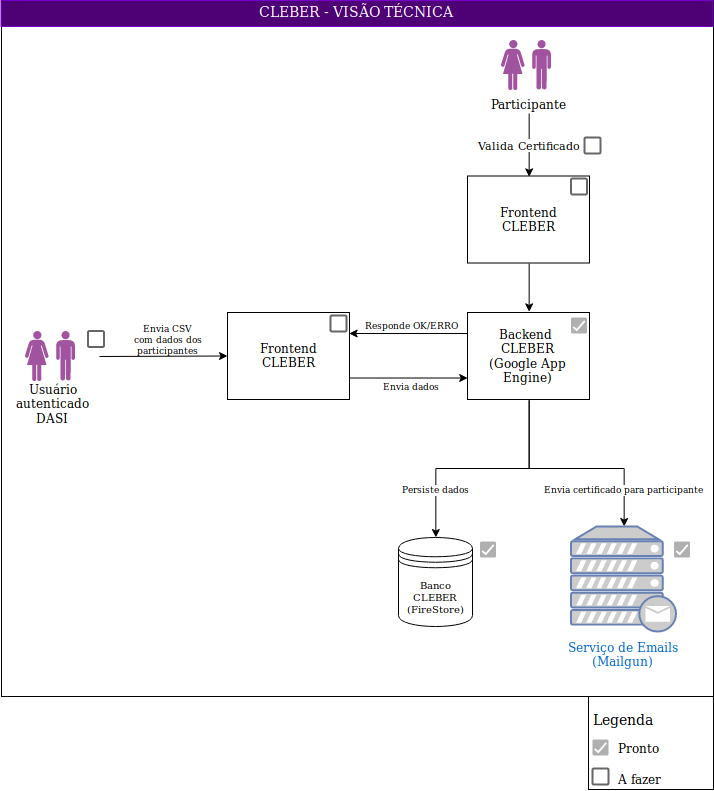

The diagram above was exported from draw.io. Its source (the exported page's mxGraphModel, read from the mxfile embedded in the PNG):
<mxGraphModel dx="2312" dy="1290" grid="0" gridSize="10" guides="1" tooltips="1" connect="1" arrows="1" fold="1" page="0" pageScale="1" pageWidth="850" pageHeight="1100" math="0" shadow="0">
  <root>
    <mxCell id="0" />
    <mxCell id="1" parent="0" />
    <mxCell id="2" value="" style="rounded=0;whiteSpace=wrap;html=1;glass=0;comic=0;fontSize=12;align=left;" vertex="1" parent="1">
      <mxGeometry x="42" y="107" width="712" height="696" as="geometry" />
    </mxCell>
    <mxCell id="3" value="" style="verticalLabelPosition=bottom;html=1;fillColor=#A153A0;verticalAlign=top;align=center;pointerEvents=1;shape=mxgraph.cisco_safe.design.actor_1;" vertex="1" parent="1">
      <mxGeometry x="65.5" y="437.5" width="23.5" height="50" as="geometry" />
    </mxCell>
    <mxCell id="4" value="" style="verticalLabelPosition=bottom;html=1;fillColor=#A153A0;verticalAlign=top;align=center;pointerEvents=1;shape=mxgraph.cisco_safe.design.actor_2;" vertex="1" parent="1">
      <mxGeometry x="96.5" y="437.5" width="19" height="50" as="geometry" />
    </mxCell>
    <mxCell id="5" value="Usuário autenticado DASI&lt;br&gt;" style="text;html=1;strokeColor=none;fillColor=none;align=center;verticalAlign=middle;whiteSpace=wrap;rounded=0;" vertex="1" parent="1">
      <mxGeometry x="41.5" y="499.5" width="103" height="20" as="geometry" />
    </mxCell>
    <mxCell id="6" value="" style="dashed=0;labelPosition=right;align=left;shape=mxgraph.gmdl.checkbox;strokeColor=#666666;fillColor=none;strokeWidth=2;aspect=fixed;glass=0;comic=0;" vertex="1" parent="1">
      <mxGeometry x="128.5" y="437.5" width="16" height="16" as="geometry" />
    </mxCell>
    <mxCell id="7" style="edgeStyle=orthogonalEdgeStyle;rounded=0;orthogonalLoop=1;jettySize=auto;html=1;entryX=0;entryY=0.5;entryDx=0;entryDy=0;fontSize=14;" edge="1" parent="1">
      <mxGeometry relative="1" as="geometry">
        <mxPoint x="390" y="484.52380952380963" as="sourcePoint" />
        <mxPoint x="508.2380952380954" y="484.52380952380963" as="targetPoint" />
      </mxGeometry>
    </mxCell>
    <mxCell id="8" value="&lt;div style=&quot;text-align: center; font-size: 12px;&quot;&gt;&lt;span style=&quot;font-size: 12px;&quot;&gt;Frontend&lt;/span&gt;&lt;/div&gt;&lt;div style=&quot;text-align: center; font-size: 12px;&quot;&gt;&lt;span style=&quot;font-size: 12px;&quot;&gt;CLEBER&lt;/span&gt;&lt;/div&gt;" style="rounded=0;whiteSpace=wrap;html=1;glass=0;comic=0;align=center;fontSize=12;" vertex="1" parent="1">
      <mxGeometry x="268" y="419" width="122" height="87" as="geometry" />
    </mxCell>
    <mxCell id="9" value="" style="endArrow=classic;html=1;fontSize=15;entryX=0;entryY=0.5;entryDx=0;entryDy=0;" edge="1" target="8" parent="1">
      <mxGeometry width="50" height="50" relative="1" as="geometry">
        <mxPoint x="140" y="463" as="sourcePoint" />
        <mxPoint x="214" y="435" as="targetPoint" />
      </mxGeometry>
    </mxCell>
    <mxCell id="10" value="&lt;font style=&quot;font-size: 9px;&quot;&gt;Envia CSV&lt;br style=&quot;font-size: 9px;&quot;&gt;com dados dos participantes&lt;br style=&quot;font-size: 9px;&quot;&gt;&lt;/font&gt;" style="text;html=1;strokeColor=none;fillColor=none;align=center;verticalAlign=middle;whiteSpace=wrap;rounded=0;glass=0;comic=0;fontSize=9;" vertex="1" parent="1">
      <mxGeometry x="170.5" y="435.5" width="75" height="20" as="geometry" />
    </mxCell>
    <mxCell id="11" value="" style="dashed=0;labelPosition=right;align=left;shape=mxgraph.gmdl.checkbox;strokeColor=#666666;fillColor=none;strokeWidth=2;aspect=fixed;glass=0;comic=0;" vertex="1" parent="1">
      <mxGeometry x="371" y="422" width="16" height="16" as="geometry" />
    </mxCell>
    <mxCell id="12" style="edgeStyle=orthogonalEdgeStyle;rounded=0;orthogonalLoop=1;jettySize=auto;html=1;exitX=0;exitY=0.25;exitDx=0;exitDy=0;entryX=1;entryY=0.25;entryDx=0;entryDy=0;fontSize=9;" edge="1" source="15" target="8" parent="1">
      <mxGeometry relative="1" as="geometry" />
    </mxCell>
    <mxCell id="13" value="Persiste dados" style="edgeStyle=orthogonalEdgeStyle;rounded=0;orthogonalLoop=1;jettySize=auto;html=1;exitX=0.5;exitY=1;exitDx=0;exitDy=0;fontSize=9;" edge="1" source="15" target="18" parent="1">
      <mxGeometry x="0.5879" relative="1" as="geometry">
        <Array as="points">
          <mxPoint x="569" y="575" />
          <mxPoint x="476" y="575" />
        </Array>
        <mxPoint as="offset" />
      </mxGeometry>
    </mxCell>
    <mxCell id="14" value="Envia certificado para participante" style="edgeStyle=orthogonalEdgeStyle;rounded=0;orthogonalLoop=1;jettySize=auto;html=1;exitX=0.5;exitY=1;exitDx=0;exitDy=0;fontSize=9;" edge="1" source="15" target="19" parent="1">
      <mxGeometry x="0.6751" relative="1" as="geometry">
        <Array as="points">
          <mxPoint x="569" y="575" />
          <mxPoint x="664" y="575" />
        </Array>
        <mxPoint as="offset" />
      </mxGeometry>
    </mxCell>
    <mxCell id="15" value="&lt;div style=&quot;text-align: center ; font-size: 12px&quot;&gt;Backend&amp;nbsp;&lt;/div&gt;&lt;div style=&quot;text-align: center ; font-size: 12px&quot;&gt;CLEBER&lt;/div&gt;&lt;div style=&quot;text-align: center ; font-size: 12px&quot;&gt;(Google App Engine)&lt;/div&gt;" style="rounded=0;whiteSpace=wrap;html=1;glass=0;comic=0;align=center;fontSize=12;" vertex="1" parent="1">
      <mxGeometry x="508" y="419" width="122" height="87" as="geometry" />
    </mxCell>
    <mxCell id="16" value="Envia dados" style="text;html=1;strokeColor=none;fillColor=none;align=center;verticalAlign=middle;whiteSpace=wrap;rounded=0;glass=0;comic=0;fontSize=9;" vertex="1" parent="1">
      <mxGeometry x="409" y="484" width="84" height="20" as="geometry" />
    </mxCell>
    <mxCell id="17" value="Responde OK/ERRO" style="text;html=1;strokeColor=none;fillColor=none;align=center;verticalAlign=middle;whiteSpace=wrap;rounded=0;glass=0;comic=0;fontSize=9;" vertex="1" parent="1">
      <mxGeometry x="402" y="422" width="98" height="20" as="geometry" />
    </mxCell>
    <mxCell id="18" value="&lt;div style=&quot;text-align: center ; font-size: 10px&quot;&gt;&lt;span&gt;&lt;font style=&quot;font-size: 10px&quot;&gt;Banco CLEBER&lt;/font&gt;&lt;/span&gt;&lt;/div&gt;&lt;div style=&quot;text-align: center ; font-size: 10px&quot;&gt;&lt;span&gt;&lt;font style=&quot;font-size: 10px&quot;&gt;(FireStore)&lt;/font&gt;&lt;/span&gt;&lt;/div&gt;" style="shape=datastore;whiteSpace=wrap;html=1;glass=0;comic=0;fontSize=9;align=left;" vertex="1" parent="1">
      <mxGeometry x="439" y="644" width="74" height="89" as="geometry" />
    </mxCell>
    <mxCell id="19" value="Serviço de Emails&lt;br&gt;(Mailgun)&lt;br&gt;" style="fontColor=#0066CC;verticalAlign=top;verticalLabelPosition=bottom;labelPosition=center;align=center;html=1;outlineConnect=0;fillColor=#CCCCCC;strokeColor=#6881B3;gradientColor=none;gradientDirection=north;strokeWidth=2;shape=mxgraph.networks.mail_server;glass=0;comic=0;" vertex="1" parent="1">
      <mxGeometry x="611.5" y="633" width="105" height="105" as="geometry" />
    </mxCell>
    <mxCell id="20" value="CLEBER - VISÃO TÉCNICA" style="text;align=center;verticalAlign=middle;spacingLeft=4;spacingRight=4;strokeColor=#7700CC;fillColor=#4E0075;rotatable=0;points=[[0,0.5],[1,0.5]];portConstraint=eastwest;fontSize=14;fontColor=#ffffff;" vertex="1" parent="1">
      <mxGeometry x="41.5" y="107" width="712" height="26" as="geometry" />
    </mxCell>
    <mxCell id="21" value="" style="group" vertex="1" connectable="0" parent="1">
      <mxGeometry x="629" y="803" width="125" height="93" as="geometry" />
    </mxCell>
    <mxCell id="22" value="" style="rounded=0;whiteSpace=wrap;html=1;glass=0;comic=0;fontSize=12;align=left;" vertex="1" parent="21">
      <mxGeometry width="125" height="93" as="geometry" />
    </mxCell>
    <mxCell id="23" value="" style="dashed=0;labelPosition=right;align=left;shape=mxgraph.gmdl.checkbox;strokeColor=#666666;fillColor=none;strokeWidth=2;aspect=fixed;glass=0;comic=0;" vertex="1" parent="21">
      <mxGeometry x="4" y="72" width="16" height="16" as="geometry" />
    </mxCell>
    <mxCell id="24" value="" style="dashed=0;labelPosition=right;align=left;shape=mxgraph.gmdl.checkbox;strokeColor=none;fillColor=#B0B0B0;strokeWidth=2;aspect=fixed;glass=0;comic=0;" vertex="1" parent="21">
      <mxGeometry x="4" y="43" width="16" height="16" as="geometry" />
    </mxCell>
    <mxCell id="25" value="Pronto" style="text;html=1;strokeColor=none;fillColor=none;align=center;verticalAlign=middle;whiteSpace=wrap;rounded=0;glass=0;comic=0;" vertex="1" parent="21">
      <mxGeometry x="29" y="41" width="40" height="20" as="geometry" />
    </mxCell>
    <mxCell id="26" value="A fazer" style="text;html=1;strokeColor=none;fillColor=none;align=left;verticalAlign=middle;whiteSpace=wrap;rounded=0;glass=0;comic=0;" vertex="1" parent="21">
      <mxGeometry x="28" y="72" width="78" height="20" as="geometry" />
    </mxCell>
    <mxCell id="27" value="Legenda" style="text;html=1;strokeColor=none;fillColor=none;align=left;verticalAlign=middle;whiteSpace=wrap;rounded=0;glass=0;comic=0;fontSize=14;" vertex="1" parent="21">
      <mxGeometry x="2.5" y="11.5" width="83" height="23" as="geometry" />
    </mxCell>
    <mxCell id="28" value="" style="verticalLabelPosition=bottom;html=1;fillColor=#A153A0;verticalAlign=top;align=center;pointerEvents=1;shape=mxgraph.cisco_safe.design.actor_1;" vertex="1" parent="1">
      <mxGeometry x="541.5" y="146.5" width="23.5" height="50" as="geometry" />
    </mxCell>
    <mxCell id="29" value="" style="verticalLabelPosition=bottom;html=1;fillColor=#A153A0;verticalAlign=top;align=center;pointerEvents=1;shape=mxgraph.cisco_safe.design.actor_2;" vertex="1" parent="1">
      <mxGeometry x="572.5" y="146.5" width="19" height="50" as="geometry" />
    </mxCell>
    <mxCell id="30" value="Valida Certificado" style="edgeStyle=orthogonalEdgeStyle;rounded=0;orthogonalLoop=1;jettySize=auto;html=1;exitX=0.5;exitY=1;exitDx=0;exitDy=0;entryX=0.5;entryY=0;entryDx=0;entryDy=0;" edge="1" source="31" target="34" parent="1">
      <mxGeometry relative="1" as="geometry" />
    </mxCell>
    <mxCell id="31" value="Participante&lt;br&gt;" style="text;html=1;strokeColor=none;fillColor=none;align=center;verticalAlign=middle;whiteSpace=wrap;rounded=0;" vertex="1" parent="1">
      <mxGeometry x="517.5" y="199.5" width="103" height="20" as="geometry" />
    </mxCell>
    <mxCell id="32" value="" style="dashed=0;labelPosition=right;align=left;shape=mxgraph.gmdl.checkbox;strokeColor=#666666;fillColor=none;strokeWidth=2;aspect=fixed;glass=0;comic=0;" vertex="1" parent="1">
      <mxGeometry x="625" y="244" width="16" height="16" as="geometry" />
    </mxCell>
    <mxCell id="33" style="edgeStyle=orthogonalEdgeStyle;rounded=0;orthogonalLoop=1;jettySize=auto;html=1;exitX=0.5;exitY=1;exitDx=0;exitDy=0;entryX=0.5;entryY=0;entryDx=0;entryDy=0;" edge="1" source="34" target="15" parent="1">
      <mxGeometry relative="1" as="geometry" />
    </mxCell>
    <mxCell id="34" value="&lt;div style=&quot;text-align: center; font-size: 12px;&quot;&gt;&lt;span style=&quot;font-size: 12px;&quot;&gt;Frontend&lt;/span&gt;&lt;/div&gt;&lt;div style=&quot;text-align: center; font-size: 12px;&quot;&gt;&lt;span style=&quot;font-size: 12px;&quot;&gt;CLEBER&lt;/span&gt;&lt;/div&gt;" style="rounded=0;whiteSpace=wrap;html=1;glass=0;comic=0;align=center;fontSize=12;" vertex="1" parent="1">
      <mxGeometry x="508" y="282.5" width="122" height="87" as="geometry" />
    </mxCell>
    <mxCell id="35" value="" style="dashed=0;labelPosition=right;align=left;shape=mxgraph.gmdl.checkbox;strokeColor=#666666;fillColor=none;strokeWidth=2;aspect=fixed;glass=0;comic=0;" vertex="1" parent="1">
      <mxGeometry x="611.5" y="285" width="16" height="16" as="geometry" />
    </mxCell>
    <mxCell id="36" value="" style="dashed=0;labelPosition=right;align=left;shape=mxgraph.gmdl.checkbox;strokeColor=none;fillColor=#B0B0B0;strokeWidth=2;aspect=fixed;glass=0;comic=0;" vertex="1" parent="1">
      <mxGeometry x="520.5" y="648" width="16" height="16" as="geometry" />
    </mxCell>
    <mxCell id="37" value="" style="dashed=0;labelPosition=right;align=left;shape=mxgraph.gmdl.checkbox;strokeColor=none;fillColor=#B0B0B0;strokeWidth=2;aspect=fixed;glass=0;comic=0;" vertex="1" parent="1">
      <mxGeometry x="714.5" y="648" width="16" height="16" as="geometry" />
    </mxCell>
    <mxCell id="38" value="" style="dashed=0;labelPosition=right;align=left;shape=mxgraph.gmdl.checkbox;strokeColor=none;fillColor=#B0B0B0;strokeWidth=2;aspect=fixed;glass=0;comic=0;" vertex="1" parent="1">
      <mxGeometry x="611.5" y="424" width="16" height="16" as="geometry" />
    </mxCell>
  </root>
</mxGraphModel>